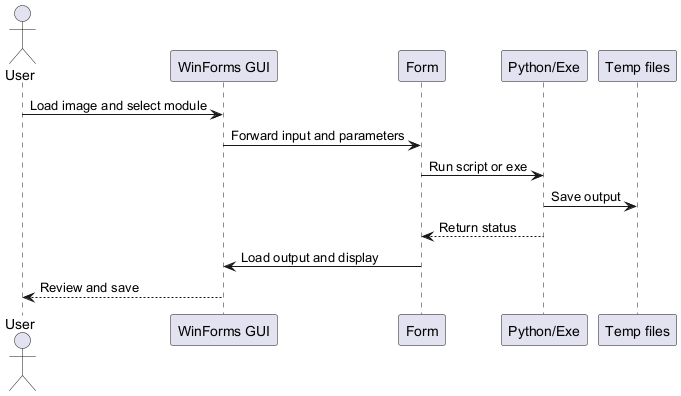

The diagram above was rendered by PlantUML. Its source (embedded in the PNG):
@startuml
actor User
participant "WinForms GUI" as GUI
participant "Form" as Form
participant "Python/Exe" as Proc
participant "Temp files" as Temp

User -> GUI: Load image and select module
GUI -> Form: Forward input and parameters
Form -> Proc: Run script or exe
Proc -> Temp: Save output
Proc --> Form: Return status
Form -> GUI: Load output and display
GUI --> User: Review and save
@enduml